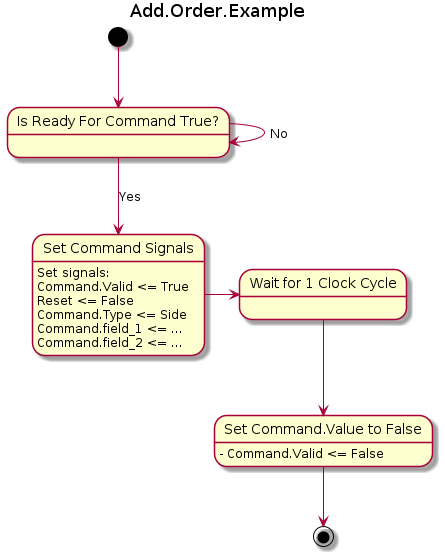

The diagram above was rendered by PlantUML. Its source (embedded in the PNG):
@startuml Add.Order.Example

' State Diagram
' https://plantuml.com/state-diagram
' https://plantuml.com/activity-diagram-legacy
title Add.Order.Example

state "Is Ready For Command True?" as ready.for.command
state "Set Command Signals" as setup.command
state "Set Command Signals" as setup.command: Set signals:
state "Set Command Signals" as setup.command: Command.Valid <= True
state "Set Command Signals" as setup.command: Reset <= False
state "Set Command Signals" as setup.command: Command.Type <= Side
state "Set Command Signals" as setup.command: Command.field_1 <= ...
state "Set Command Signals" as setup.command: Command.field_2 <= ...
state "Wait for 1 Clock Cycle" as wait.for.1
state "Set Command.Value to False" as set.valid: - Command.Valid <= False


[*] --> ready.for.command
ready.for.command --> ready.for.command : No
ready.for.command --> setup.command : Yes

setup.command -> wait.for.1
wait.for.1 --> set.valid

set.valid --> [*]

@enduml